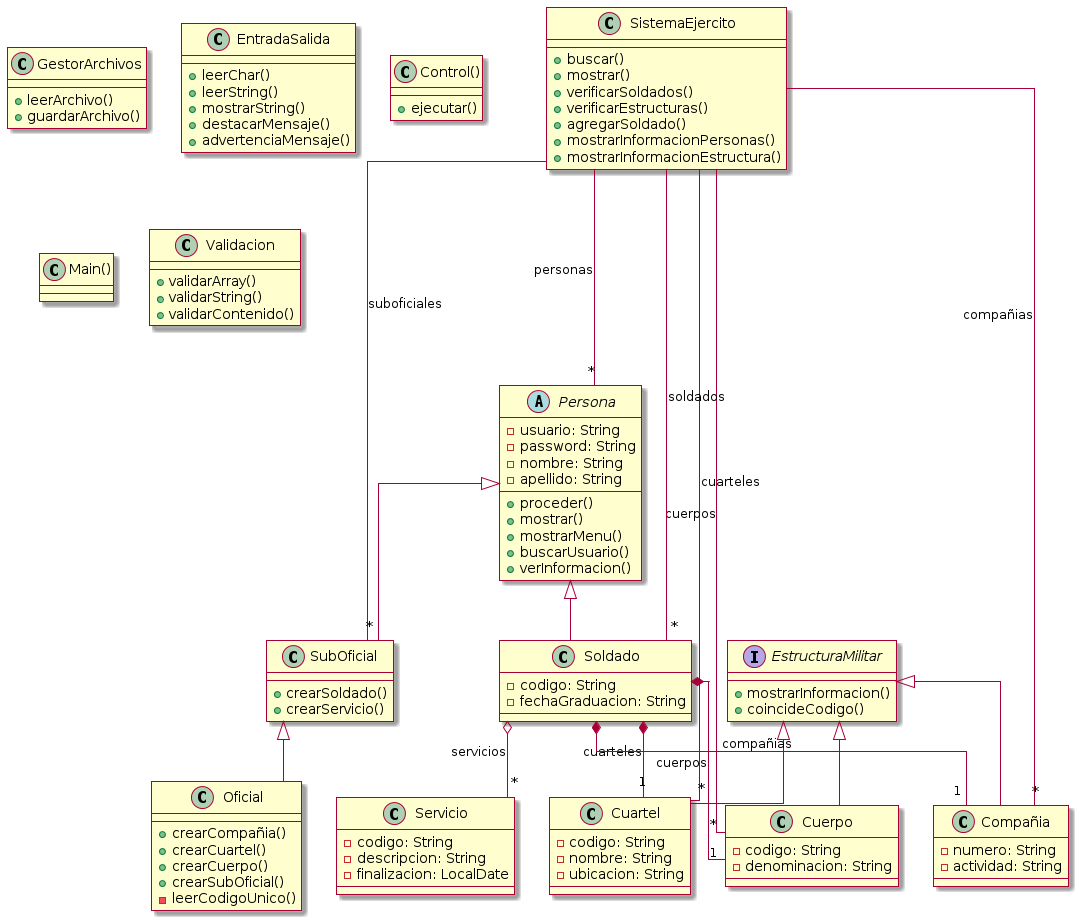

The diagram above was rendered by PlantUML. Its source (embedded in the PNG):
@startuml
skin rose
skinparam linetype ortho

abstract class Persona {
  -usuario: String
  -password: String
  -nombre: String
  -apellido: String
  +proceder()
  +mostrar()
  +mostrarMenu()
  +buscarUsuario()
  +verInformacion()
}

class GestorArchivos{
+leerArchivo()
+guardarArchivo()
}

class EntradaSalida{
+leerChar()
+leerString()
+mostrarString()
+destacarMensaje()
+advertenciaMensaje()
}

class Control(){
+ejecutar()
}

class Main(){

}

class Validacion{
   +validarArray()
+validarString()
+validarContenido()
}

class Soldado {
  -codigo: String
  -fechaGraduacion: String
}

class SubOficial {
  +crearSoldado()
  +crearServicio()
}

class Oficial {
  +crearCompañia()
  +crearCuartel()
  +crearCuerpo()
  +crearSubOficial()
-leerCodigoUnico()
}

class SistemaEjercito {
  +buscar()
  +mostrar()
+verificarSoldados()
+verificarEstructuras()
+agregarSoldado()
+mostrarInformacionPersonas()
+mostrarInformacionEstructura()
}

SistemaEjercito --- "*" Persona: personas
SistemaEjercito --- "*" Cuartel: cuarteles
SistemaEjercito --- "*" Cuerpo: cuerpos
SistemaEjercito --- "*" Compañia: compañias
SistemaEjercito --- "*" Soldado: soldados
SistemaEjercito --- "*" SubOficial: suboficiales

class Servicio {
  -codigo: String
  -descripcion: String
  -finalizacion: LocalDate
}

class Cuerpo {
  -codigo: String
  -denominacion: String
}

class Cuartel {
  -codigo: String
  -nombre: String
  -ubicacion: String
}

class Compañia{
  -numero: String
  -actividad: String
}

EstructuraMilitar <|-- Cuerpo
EstructuraMilitar <|-- Compañia
EstructuraMilitar <|-- Cuartel

interface EstructuraMilitar {
  +mostrarInformacion()
  +coincideCodigo()
}


Soldado  o-- "*" Servicio: servicios
Persona <|-- Soldado
Persona <|-- SubOficial
Soldado *-- "1" Cuartel: cuarteles
Soldado  *-- "1" Compañia: compañias
Soldado  *-- "1" Cuerpo: cuerpos
SubOficial <|-- Oficial
@enduml